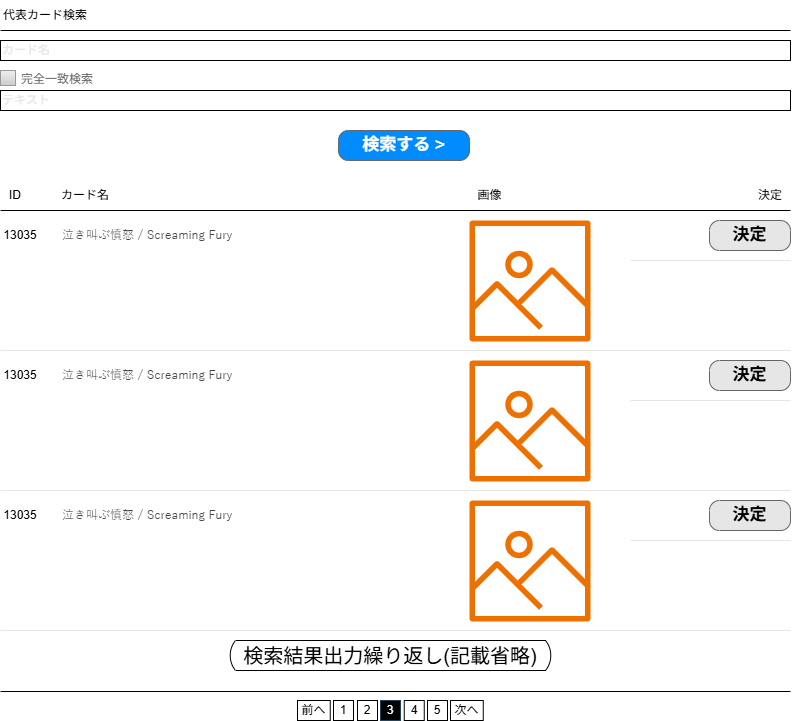

The diagram above was exported from draw.io. Its source (the exported page's mxGraphModel, read from the mxfile embedded in the PNG):
<mxGraphModel dx="1249" dy="674" grid="1" gridSize="10" guides="1" tooltips="1" connect="1" arrows="1" fold="1" page="1" pageScale="1" pageWidth="827" pageHeight="1169" math="0" shadow="0">
  <root>
    <mxCell id="0" />
    <mxCell id="1" parent="0" />
    <mxCell id="AbQ2hh9AF8JeodbzBYp7-1" value="代表カード検索" style="text;html=1;align=center;verticalAlign=middle;whiteSpace=wrap;rounded=0;" parent="1" vertex="1">
      <mxGeometry x="10" y="10" width="90" height="30" as="geometry" />
    </mxCell>
    <mxCell id="AbQ2hh9AF8JeodbzBYp7-2" value="" style="endArrow=none;html=1;rounded=0;" parent="1" edge="1">
      <mxGeometry width="50" height="50" relative="1" as="geometry">
        <mxPoint x="10" y="40" as="sourcePoint" />
        <mxPoint x="800" y="40" as="targetPoint" />
      </mxGeometry>
    </mxCell>
    <mxCell id="AbQ2hh9AF8JeodbzBYp7-4" value="&lt;font style=&quot;color: rgb(230, 230, 230);&quot;&gt;カード名&lt;/font&gt;" style="rounded=0;whiteSpace=wrap;html=1;align=left;" parent="1" vertex="1">
      <mxGeometry x="10" y="50" width="790" height="20" as="geometry" />
    </mxCell>
    <mxCell id="AbQ2hh9AF8JeodbzBYp7-5" value="検索する &amp;gt;" style="strokeWidth=1;shadow=0;dashed=0;align=center;html=1;shape=mxgraph.mockup.buttons.button;strokeColor=#666666;fontColor=#ffffff;mainText=;buttonStyle=round;fontSize=17;fontStyle=1;fillColor=#008cff;whiteSpace=wrap;" parent="1" vertex="1">
      <mxGeometry x="348" y="140" width="131" height="30" as="geometry" />
    </mxCell>
    <mxCell id="AbQ2hh9AF8JeodbzBYp7-9" value="" style="endArrow=none;html=1;rounded=0;" parent="1" edge="1">
      <mxGeometry width="50" height="50" relative="1" as="geometry">
        <mxPoint x="10" y="220" as="sourcePoint" />
        <mxPoint x="800" y="220" as="targetPoint" />
      </mxGeometry>
    </mxCell>
    <mxCell id="AbQ2hh9AF8JeodbzBYp7-11" value="ID" style="text;html=1;align=center;verticalAlign=middle;whiteSpace=wrap;rounded=0;" parent="1" vertex="1">
      <mxGeometry x="10" y="190" width="30" height="30" as="geometry" />
    </mxCell>
    <mxCell id="AbQ2hh9AF8JeodbzBYp7-13" value="カード名" style="text;html=1;align=center;verticalAlign=middle;whiteSpace=wrap;rounded=0;" parent="1" vertex="1">
      <mxGeometry x="70" y="190" width="50" height="30" as="geometry" />
    </mxCell>
    <mxCell id="AbQ2hh9AF8JeodbzBYp7-14" value="画像" style="text;html=1;align=center;verticalAlign=middle;whiteSpace=wrap;rounded=0;" parent="1" vertex="1">
      <mxGeometry x="479" y="190" width="41" height="30" as="geometry" />
    </mxCell>
    <mxCell id="AbQ2hh9AF8JeodbzBYp7-16" value="決定" style="text;html=1;align=center;verticalAlign=middle;whiteSpace=wrap;rounded=0;" parent="1" vertex="1">
      <mxGeometry x="760" y="190" width="40" height="30" as="geometry" />
    </mxCell>
    <mxCell id="AbQ2hh9AF8JeodbzBYp7-17" value="&lt;font style=&quot;color: rgb(0, 0, 0);&quot;&gt;決定&lt;/font&gt;" style="strokeWidth=1;shadow=0;dashed=0;align=center;html=1;shape=mxgraph.mockup.buttons.button;strokeColor=#666666;fontColor=#ffffff;mainText=;buttonStyle=round;fontSize=17;fontStyle=1;fillColor=#E6E6E6;whiteSpace=wrap;" parent="1" vertex="1">
      <mxGeometry x="719" y="230" width="81" height="30" as="geometry" />
    </mxCell>
    <mxCell id="AbQ2hh9AF8JeodbzBYp7-18" value="13035" style="text;html=1;align=center;verticalAlign=middle;whiteSpace=wrap;rounded=0;" parent="1" vertex="1">
      <mxGeometry x="10" y="230" width="40" height="30" as="geometry" />
    </mxCell>
    <mxCell id="AbQ2hh9AF8JeodbzBYp7-19" value="&lt;font face=&quot;Roboto, 游ゴシック, YuGothic, Yu Gothic, ヒラギノ角ゴ ProN W3, Hiragino Kaku Gothic ProN, Arial, メイリオ, Meiryo, sans-serif&quot; color=&quot;#444444&quot;&gt;泣き叫ぶ憤怒 / Screaming Fury&lt;/font&gt;" style="text;html=1;align=left;verticalAlign=middle;whiteSpace=wrap;rounded=0;" parent="1" vertex="1">
      <mxGeometry x="70" y="230" width="450" height="30" as="geometry" />
    </mxCell>
    <mxCell id="AbQ2hh9AF8JeodbzBYp7-21" value="" style="endArrow=none;html=1;rounded=0;strokeColor=#E6E6E6;" parent="1" edge="1">
      <mxGeometry width="50" height="50" relative="1" as="geometry">
        <mxPoint x="640" y="270" as="sourcePoint" />
        <mxPoint x="800" y="270" as="targetPoint" />
      </mxGeometry>
    </mxCell>
    <mxCell id="AbQ2hh9AF8JeodbzBYp7-37" value="" style="endArrow=none;html=1;rounded=0;exitX=0;exitY=1;exitDx=0;exitDy=0;strokeColor=#000000;" parent="1" edge="1">
      <mxGeometry width="50" height="50" relative="1" as="geometry">
        <mxPoint x="10" y="701" as="sourcePoint" />
        <mxPoint x="800" y="701" as="targetPoint" />
      </mxGeometry>
    </mxCell>
    <mxCell id="AbQ2hh9AF8JeodbzBYp7-38" value="1" style="rounded=0;whiteSpace=wrap;html=1;" parent="1" vertex="1">
      <mxGeometry x="343" y="710" width="20" height="20" as="geometry" />
    </mxCell>
    <mxCell id="AbQ2hh9AF8JeodbzBYp7-39" value="2" style="rounded=0;whiteSpace=wrap;html=1;" parent="1" vertex="1">
      <mxGeometry x="367" y="710" width="20" height="20" as="geometry" />
    </mxCell>
    <mxCell id="AbQ2hh9AF8JeodbzBYp7-40" value="3" style="rounded=0;whiteSpace=wrap;html=1;fillColor=#000000;strokeColor=#23445d;fontColor=#FFFFFF;" parent="1" vertex="1">
      <mxGeometry x="390" y="710" width="20" height="20" as="geometry" />
    </mxCell>
    <mxCell id="AbQ2hh9AF8JeodbzBYp7-41" value="4" style="rounded=0;whiteSpace=wrap;html=1;" parent="1" vertex="1">
      <mxGeometry x="413.75" y="710" width="20" height="20" as="geometry" />
    </mxCell>
    <mxCell id="AbQ2hh9AF8JeodbzBYp7-42" value="5" style="rounded=0;whiteSpace=wrap;html=1;" parent="1" vertex="1">
      <mxGeometry x="437" y="710" width="20" height="20" as="geometry" />
    </mxCell>
    <mxCell id="AbQ2hh9AF8JeodbzBYp7-43" value="前へ" style="rounded=0;whiteSpace=wrap;html=1;" parent="1" vertex="1">
      <mxGeometry x="307" y="710" width="32.75" height="20" as="geometry" />
    </mxCell>
    <mxCell id="AbQ2hh9AF8JeodbzBYp7-44" value="次へ" style="rounded=0;whiteSpace=wrap;html=1;" parent="1" vertex="1">
      <mxGeometry x="460" y="710" width="32.75" height="20" as="geometry" />
    </mxCell>
    <mxCell id="AbQ2hh9AF8JeodbzBYp7-45" value="&lt;span style=&quot;text-wrap-mode: nowrap;&quot;&gt;&lt;font style=&quot;font-size: 20px;&quot;&gt;検索結果出力繰り返し(記載省略)&lt;/font&gt;&lt;/span&gt;" style="html=1;dashed=0;whiteSpace=wrap;shape=mxgraph.dfd.loop" parent="1" vertex="1">
      <mxGeometry x="239" y="650" width="322" height="30" as="geometry" />
    </mxCell>
    <mxCell id="McwRbe0nNf1LdiZVsv4M-20" value="&lt;font style=&quot;font-size: 12px;&quot;&gt;完全一致検索&lt;/font&gt;" style="strokeWidth=1;shadow=0;dashed=0;align=center;html=1;shape=mxgraph.mockup.forms.rrect;rSize=0;fillColor=#eeeeee;strokeColor=#999999;gradientColor=#cccccc;align=left;spacingLeft=4;fontSize=17;fontColor=#666666;labelPosition=right;" parent="1" vertex="1">
      <mxGeometry x="10" y="80" width="15" height="15" as="geometry" />
    </mxCell>
    <mxCell id="McwRbe0nNf1LdiZVsv4M-22" value="&lt;font style=&quot;color: rgb(230, 230, 230);&quot;&gt;テキスト&lt;/font&gt;" style="rounded=0;whiteSpace=wrap;html=1;align=left;" parent="1" vertex="1">
      <mxGeometry x="10" y="100" width="790" height="20" as="geometry" />
    </mxCell>
    <mxCell id="McwRbe0nNf1LdiZVsv4M-24" value="" style="sketch=0;outlineConnect=0;fontColor=#232F3E;gradientColor=none;fillColor=#ED7100;strokeColor=none;dashed=0;verticalLabelPosition=bottom;verticalAlign=top;align=center;html=1;fontSize=12;fontStyle=0;aspect=fixed;pointerEvents=1;shape=mxgraph.aws4.container_registry_image;" parent="1" vertex="1">
      <mxGeometry x="479" y="230" width="121" height="121" as="geometry" />
    </mxCell>
    <mxCell id="McwRbe0nNf1LdiZVsv4M-26" value="" style="endArrow=none;html=1;rounded=0;strokeColor=#E6E6E6;" parent="1" edge="1">
      <mxGeometry width="50" height="50" relative="1" as="geometry">
        <mxPoint x="10" y="360" as="sourcePoint" />
        <mxPoint x="800" y="360" as="targetPoint" />
      </mxGeometry>
    </mxCell>
    <mxCell id="McwRbe0nNf1LdiZVsv4M-27" value="&lt;font style=&quot;color: rgb(0, 0, 0);&quot;&gt;決定&lt;/font&gt;" style="strokeWidth=1;shadow=0;dashed=0;align=center;html=1;shape=mxgraph.mockup.buttons.button;strokeColor=#666666;fontColor=#ffffff;mainText=;buttonStyle=round;fontSize=17;fontStyle=1;fillColor=#E6E6E6;whiteSpace=wrap;" parent="1" vertex="1">
      <mxGeometry x="719" y="370" width="81" height="30" as="geometry" />
    </mxCell>
    <mxCell id="McwRbe0nNf1LdiZVsv4M-28" value="13035" style="text;html=1;align=center;verticalAlign=middle;whiteSpace=wrap;rounded=0;" parent="1" vertex="1">
      <mxGeometry x="10" y="370" width="40" height="30" as="geometry" />
    </mxCell>
    <mxCell id="McwRbe0nNf1LdiZVsv4M-29" value="&lt;font face=&quot;Roboto, 游ゴシック, YuGothic, Yu Gothic, ヒラギノ角ゴ ProN W3, Hiragino Kaku Gothic ProN, Arial, メイリオ, Meiryo, sans-serif&quot; color=&quot;#444444&quot;&gt;泣き叫ぶ憤怒 / Screaming Fury&lt;/font&gt;" style="text;html=1;align=left;verticalAlign=middle;whiteSpace=wrap;rounded=0;" parent="1" vertex="1">
      <mxGeometry x="70" y="370" width="450" height="30" as="geometry" />
    </mxCell>
    <mxCell id="McwRbe0nNf1LdiZVsv4M-30" value="" style="endArrow=none;html=1;rounded=0;strokeColor=#E6E6E6;" parent="1" edge="1">
      <mxGeometry width="50" height="50" relative="1" as="geometry">
        <mxPoint x="640" y="410" as="sourcePoint" />
        <mxPoint x="800" y="410" as="targetPoint" />
      </mxGeometry>
    </mxCell>
    <mxCell id="McwRbe0nNf1LdiZVsv4M-31" value="" style="sketch=0;outlineConnect=0;fontColor=#232F3E;gradientColor=none;fillColor=#ED7100;strokeColor=none;dashed=0;verticalLabelPosition=bottom;verticalAlign=top;align=center;html=1;fontSize=12;fontStyle=0;aspect=fixed;pointerEvents=1;shape=mxgraph.aws4.container_registry_image;" parent="1" vertex="1">
      <mxGeometry x="479" y="370" width="121" height="121" as="geometry" />
    </mxCell>
    <mxCell id="McwRbe0nNf1LdiZVsv4M-32" value="" style="endArrow=none;html=1;rounded=0;strokeColor=#E6E6E6;" parent="1" edge="1">
      <mxGeometry width="50" height="50" relative="1" as="geometry">
        <mxPoint x="10" y="500" as="sourcePoint" />
        <mxPoint x="800" y="500" as="targetPoint" />
      </mxGeometry>
    </mxCell>
    <mxCell id="McwRbe0nNf1LdiZVsv4M-33" value="" style="endArrow=none;html=1;rounded=0;strokeColor=#E6E6E6;" parent="1" edge="1">
      <mxGeometry width="50" height="50" relative="1" as="geometry">
        <mxPoint x="10" y="500" as="sourcePoint" />
        <mxPoint x="800" y="500" as="targetPoint" />
      </mxGeometry>
    </mxCell>
    <mxCell id="McwRbe0nNf1LdiZVsv4M-34" value="&lt;font style=&quot;color: rgb(0, 0, 0);&quot;&gt;決定&lt;/font&gt;" style="strokeWidth=1;shadow=0;dashed=0;align=center;html=1;shape=mxgraph.mockup.buttons.button;strokeColor=#666666;fontColor=#ffffff;mainText=;buttonStyle=round;fontSize=17;fontStyle=1;fillColor=#E6E6E6;whiteSpace=wrap;" parent="1" vertex="1">
      <mxGeometry x="719" y="510" width="81" height="30" as="geometry" />
    </mxCell>
    <mxCell id="McwRbe0nNf1LdiZVsv4M-35" value="13035" style="text;html=1;align=center;verticalAlign=middle;whiteSpace=wrap;rounded=0;" parent="1" vertex="1">
      <mxGeometry x="10" y="510" width="40" height="30" as="geometry" />
    </mxCell>
    <mxCell id="McwRbe0nNf1LdiZVsv4M-36" value="&lt;font face=&quot;Roboto, 游ゴシック, YuGothic, Yu Gothic, ヒラギノ角ゴ ProN W3, Hiragino Kaku Gothic ProN, Arial, メイリオ, Meiryo, sans-serif&quot; color=&quot;#444444&quot;&gt;泣き叫ぶ憤怒 / Screaming Fury&lt;/font&gt;" style="text;html=1;align=left;verticalAlign=middle;whiteSpace=wrap;rounded=0;" parent="1" vertex="1">
      <mxGeometry x="70" y="510" width="450" height="30" as="geometry" />
    </mxCell>
    <mxCell id="McwRbe0nNf1LdiZVsv4M-37" value="" style="endArrow=none;html=1;rounded=0;strokeColor=#E6E6E6;" parent="1" edge="1">
      <mxGeometry width="50" height="50" relative="1" as="geometry">
        <mxPoint x="640" y="550" as="sourcePoint" />
        <mxPoint x="800" y="550" as="targetPoint" />
      </mxGeometry>
    </mxCell>
    <mxCell id="McwRbe0nNf1LdiZVsv4M-38" value="" style="sketch=0;outlineConnect=0;fontColor=#232F3E;gradientColor=none;fillColor=#ED7100;strokeColor=none;dashed=0;verticalLabelPosition=bottom;verticalAlign=top;align=center;html=1;fontSize=12;fontStyle=0;aspect=fixed;pointerEvents=1;shape=mxgraph.aws4.container_registry_image;" parent="1" vertex="1">
      <mxGeometry x="479" y="510" width="121" height="121" as="geometry" />
    </mxCell>
    <mxCell id="McwRbe0nNf1LdiZVsv4M-39" value="" style="endArrow=none;html=1;rounded=0;strokeColor=#E6E6E6;" parent="1" edge="1">
      <mxGeometry width="50" height="50" relative="1" as="geometry">
        <mxPoint x="10" y="640" as="sourcePoint" />
        <mxPoint x="800" y="640" as="targetPoint" />
      </mxGeometry>
    </mxCell>
  </root>
</mxGraphModel>